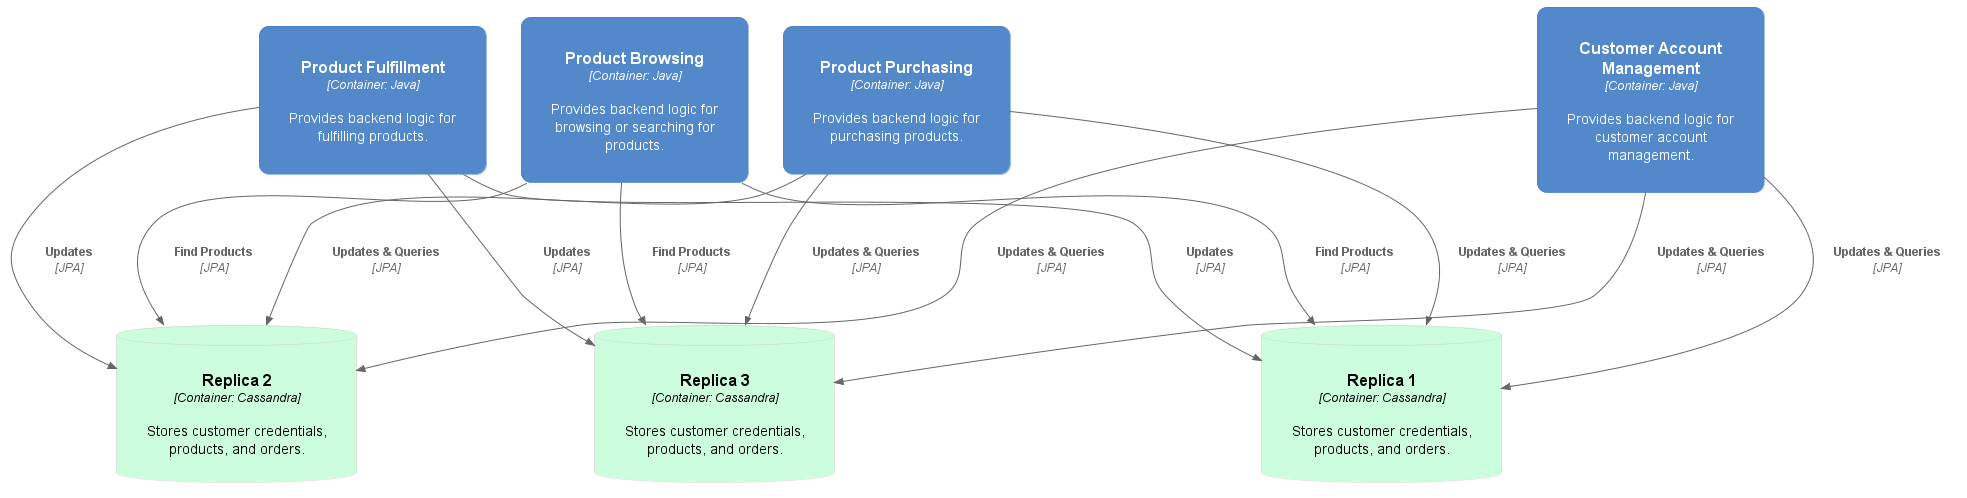

The diagram above was rendered by PlantUML. Its source (embedded in the PNG):
@startuml Leaderless

' left to right direction

!include https://raw.githubusercontent.com/plantuml-stdlib/C4-PlantUML/master/C4_Deployment.puml

!define DEVICONS https://raw.githubusercontent.com/tupadr3/plantuml-icon-font-sprites/master/devicons
!include DEVICONS/laravel.puml
!include DEVICONS/javascript.puml
!include DEVICONS/mysql.puml
!include DEVICONS/chrome.puml

!define AWSPuml https://raw.githubusercontent.com/awslabs/aws-icons-for-plantuml/v11.1/dist
!includeurl AWSPuml/AWSCommon.puml
!includeurl AWSPuml/Database/RDS.puml
!includeurl AWSPuml/Compute/EC2.puml
!includeurl AWSPuml/Compute/EC2AutoScaling.puml
!includeurl AWSPuml/NetworkingContentDelivery/ElasticLoadBalancing.puml
!includeurl AWSPuml/Storage/SimpleStorageService.puml
' make orange
AddContainerTag("AWS", $borderColor="#ff9900", $bgColor="#ffffff", $fontColor="#000000")

AddContainerTag("browser", $bgColor="#bcddfc", $fontColor="#000000")
AddContainerTag("database", $bgColor="#ccfddd", $fontColor="#000000", $borderColor="#cccccc")

skinparam roundcorner 20
skinparam Padding 20


UpdateElementStyle(node, $borderColor="#cccccc", $fontColor="#5c5c5c")
UpdateElementStyle(container, $bgColor="#5388cb")

hide stereotype

Container(product_browsing, "Product Browsing", "Container: Java", "Provides backend logic for browsing or searching for products.")
Container(product_purchasing, "Product Purchasing", "Container: Java", "Provides backend logic for purchasing products.")
Container(customer_account, "Customer Account Management", "Container: Java", "Provides backend logic for customer account management.")
Container(product_fulfillment, "Product Fulfillment", "Container: Java", "Provides backend logic for fulfilling products.")

ContainerDb(replica1, "Replica 1", "Container: Cassandra", "Stores customer credentials, products, and orders.", $tags="database")
ContainerDb(replica2, "Replica 2", "Container: Cassandra", "Stores customer credentials, products, and orders.", $tags="database")
ContainerDb(replica3, "Replica 3", "Container: Cassandra", "Stores customer credentials, products, and orders.", $tags="database")

Rel(product_browsing, replica1, "Find Products", "JPA")
Rel(product_browsing, replica2, "Find Products", "JPA")
Rel(product_browsing, replica3, "Find Products", "JPA")

Rel(product_purchasing, replica1, "Updates & Queries", "JPA")
Rel(product_purchasing, replica2, "Updates & Queries", "JPA")
Rel(product_purchasing, replica3, "Updates & Queries", "JPA")

Rel(customer_account, replica1, "Updates & Queries", "JPA")
Rel(customer_account, replica2, "Updates & Queries", "JPA")
Rel(customer_account, replica3, "Updates & Queries", "JPA")

Rel(product_fulfillment, replica1, "Updates", "JPA")
Rel(product_fulfillment, replica2, "Updates", "JPA")
Rel(product_fulfillment, replica3, "Updates", "JPA")


' Rel(db1, replica1, "Replication stream")
' Rel(db2, replica2, "Replication stream")

' BiRel_Left(db2, db1, "Sync stream", "Performs conflict resolution")


@enduml